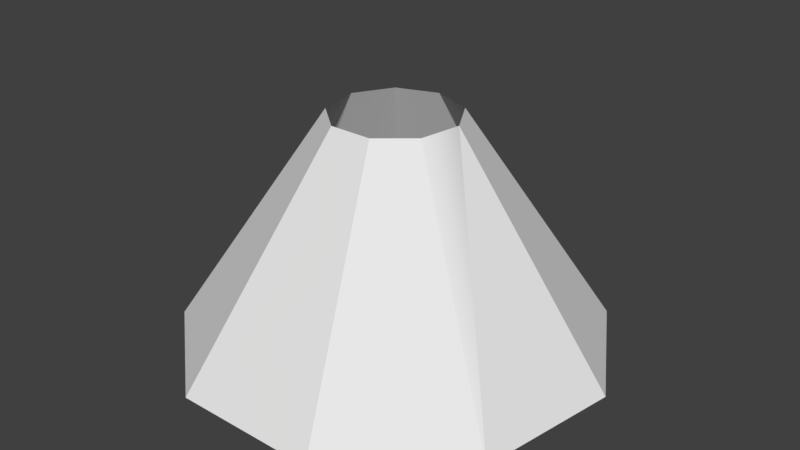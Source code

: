 # Source: ConeUnwrapped.blend  (saved by Blender 2.79.0; exported with 4.5.12 LTS)
import bpy
from mathutils import Matrix  # noqa: F401  (used for matrix-valued properties, if any)

bpy.ops.wm.read_factory_settings(use_empty=True)
scene = bpy.context.scene
scene.name = 'Scene'

# ---- collections
col_collection_1 = bpy.data.collections.new('Collection 1'); scene.collection.children.link(col_collection_1)

# ---- world
world_world = bpy.data.worlds.new('World'); scene.world = world_world
world_world.color = (0.05088, 0.05088, 0.05088)
world_world.use_sun_shadow = False
world_world.sun_shadow_jitter_overblur = 0.0
world_world.cycles.sampling_method = 'MANUAL'

# ---- meshes
me_cone = bpy.data.meshes.new('Cone')
me_cone.from_pydata([(0.0, 1.0, -0.75), (0.6428, 0.766, -0.75), (0.9848, 0.1736, -0.75), (0.866, -0.5, -0.75), (0.342, -0.9397, -0.75), (-0.342, -0.9397, -0.75), (-0.866, -0.5, -0.75), (-0.9848, 0.1736, -0.75), (-0.6428, 0.766, -0.75), (0.289, 0.05096, 0.3098), (0.1886, 0.2248, 0.3098), (0.0, 0.2935, 0.3098), (-0.1886, 0.2248, 0.3098), (0.1004, -0.2758, 0.3098), (-0.289, 0.05096, 0.3098), (-0.2542, -0.1467, 0.3098), (-0.1004, -0.2758, 0.3098), (0.2542, -0.1467, 0.3098)], [], [(12, 0, 8), (7, 12, 8), (15, 7, 6), (16, 6, 5), (13, 5, 4), (17, 4, 3), (9, 3, 2), (10, 2, 1), (11, 1, 0), (12, 11, 0), (7, 14, 12), (15, 14, 7), (16, 15, 6), (13, 16, 5), (17, 13, 4), (9, 17, 3), (10, 9, 2), (11, 10, 1)])
me_cone.polygons.foreach_set('use_smooth', [0, 0, 0, 0, 0, 0, 0, 0, 0, 0, 0, 0, 0, 0, 0, 1, 0, 0])
_uv = me_cone.uv_layers.new(name='UVMap')
_uv.uv.foreach_set('vector', [0.646, 0.9985, 0.3486, 0.0, 0.6523, 0.0, 0.6523, 0.0, 0.3535, 0.9985, 0.3486, 0.0, 0.646, 0.9985, 0.3486, 0.0, 0.6523, 0.0, 0.646, 0.9985, 0.3486, 0.0, 0.6523, 0.0, 0.646, 0.9985, 0.3486, 0.0, 0.6523, 0.0, 0.646, 0.9985, 0.3486, 0.0, 0.6523, 0.0, 0.646, 0.9985, 0.3486, 0.0, 0.6523, 0.0, 0.646, 0.9985, 0.3486, 0.0, 0.6523, 0.0, 0.646, 0.9985, 0.3486, 0.0, 0.6523, 0.0, 0.646, 0.9971, 0.3535, 0.9985, 0.3486, 0.0, 0.6523, 0.0, 0.646, 0.999, 0.3535, 0.9985, 0.646, 0.9971, 0.3535, 0.9985, 0.3486, 0.0, 0.646, 0.9971, 0.3535, 0.9985, 0.3486, 0.0, 0.646, 0.9971, 0.3535, 0.9985, 0.3486, 0.0, 0.646, 0.9971, 0.3535, 0.9985, 0.3486, 0.0, 0.646, 1.0, 0.3535, 0.9985, 0.3486, 0.0, 0.646, 0.9971, 0.3535, 0.9985, 0.3486, 0.0, 0.646, 1.0, 0.3535, 0.9985, 0.3486, 0.0])
me_cone.use_remesh_preserve_volume = False
me_cone.use_remesh_preserve_attributes = False
me_cone.use_mirror_vertex_groups = False
me_cone.update()

# ---- objects
ob_cone = bpy.data.objects.new('Cone', me_cone)

# ---- transforms, parenting, visibility, modifiers, constraints
ob_cone.location = (0.0, 0.0, 0.0)
ob_cone.lineart.crease_threshold = 0.0

# ---- collection membership
col_collection_1.objects.link(ob_cone)

# ---- scene / render settings (as saved in the file)
scene.frame_start = 1; scene.frame_end = 250; scene.frame_set(1)
scene.render.engine = 'BLENDER_EEVEE_NEXT'
scene.render.resolution_percentage = 50
scene.render.dither_intensity = 0.0
scene.cycles.use_denoising = False
scene.cycles.samples = 128
scene.cycles.sampling_pattern = 'TABULATED_SOBOL'
scene.cycles.use_adaptive_sampling = False
scene.cycles.use_light_tree = False
scene.cycles.blur_glossy = 0.0
scene.cycles.sample_clamp_indirect = 0.0
scene.view_settings.view_transform = 'Standard'
bpy.context.view_layer.update()

# ---- added for rendering (the .blend has no active camera and no usable light): camera, sun
cam_auto = bpy.data.cameras.new('AutoCamera')
cam_auto.lens = 50.0
cam_auto.sensor_width = 36.0
cam_auto.clip_end = 1000.0
ob_auto_camera = bpy.data.objects.new('AutoCamera', cam_auto)
scene.collection.objects.link(ob_auto_camera)
ob_auto_camera.location = (2.73918, -3.25687, 1.97123)
ob_auto_camera.rotation_euler = (1.09748, -7.21219e-08, 0.694738)
scene.camera = ob_auto_camera
light_auto_sun = bpy.data.lights.new('AutoSun', 'SUN')
light_auto_sun.energy = 3.0
light_auto_sun.angle = 0.0523599
ob_auto_sun = bpy.data.objects.new('AutoSun', light_auto_sun)
scene.collection.objects.link(ob_auto_sun)
ob_auto_sun.rotation_euler = (0.872665, 0.174533, 0.523599)
bpy.context.view_layer.update()
